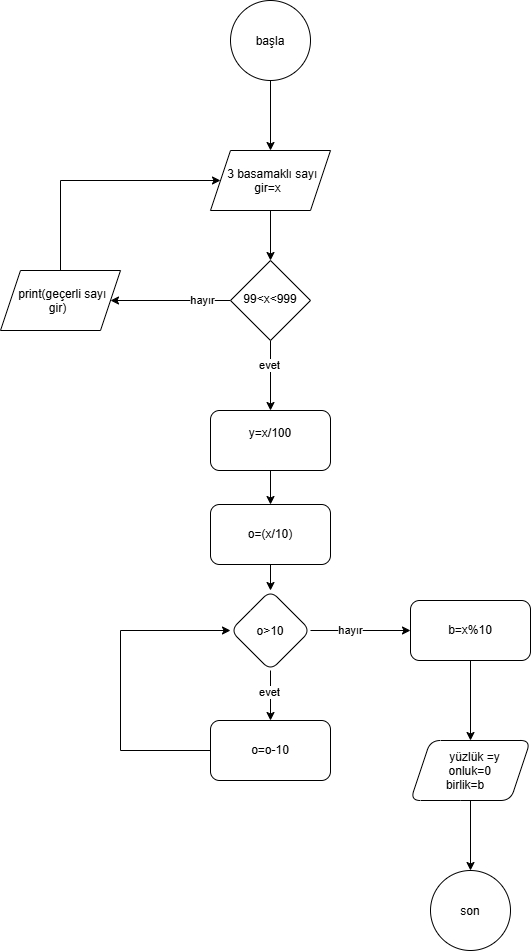

The diagram above was exported from draw.io. Its source (the exported page's mxGraphModel, read from the mxfile embedded in the PNG):
<mxGraphModel dx="1493" dy="764" grid="1" gridSize="10" guides="1" tooltips="1" connect="1" arrows="1" fold="1" page="1" pageScale="1" pageWidth="827" pageHeight="1169" math="0" shadow="0">
  <root>
    <mxCell id="0" />
    <mxCell id="1" parent="0" />
    <mxCell id="hXFi88RkaWI45Io-48hM-3" edge="1" parent="1" source="hXFi88RkaWI45Io-48hM-1" style="edgeStyle=orthogonalEdgeStyle;rounded=0;orthogonalLoop=1;jettySize=auto;html=1;defaultLabelBackgroundColor=page;" target="hXFi88RkaWI45Io-48hM-2" value="">
      <mxGeometry relative="1" as="geometry" />
    </mxCell>
    <mxCell id="hXFi88RkaWI45Io-48hM-1" parent="1" style="ellipse;whiteSpace=wrap;html=1;shapeInside=1;aspect=fixed;" value="başla&lt;div&gt;&lt;br&gt;&lt;/div&gt;" vertex="1">
      <mxGeometry height="80" width="80" x="360" y="20" as="geometry" />
    </mxCell>
    <mxCell id="hXFi88RkaWI45Io-48hM-5" edge="1" parent="1" source="hXFi88RkaWI45Io-48hM-2" style="edgeStyle=orthogonalEdgeStyle;rounded=0;orthogonalLoop=1;jettySize=auto;html=1;defaultLabelBackgroundColor=page;" target="hXFi88RkaWI45Io-48hM-4" value="">
      <mxGeometry relative="1" as="geometry" />
    </mxCell>
    <mxCell id="hXFi88RkaWI45Io-48hM-2" parent="1" style="shape=parallelogram;perimeter=parallelogramPerimeter;whiteSpace=wrap;html=1;shapeInside=1;fixedSize=1;" value="3 basamaklı sayı gir=x" vertex="1">
      <mxGeometry height="60" width="120" x="340" y="170" as="geometry" />
    </mxCell>
    <mxCell id="hXFi88RkaWI45Io-48hM-7" edge="1" parent="1" source="hXFi88RkaWI45Io-48hM-4" style="edgeStyle=orthogonalEdgeStyle;rounded=0;orthogonalLoop=1;jettySize=auto;html=1;defaultLabelBackgroundColor=page;entryX=1;entryY=0.5;entryDx=0;entryDy=0;" target="hXFi88RkaWI45Io-48hM-9" value="">
      <mxGeometry relative="1" as="geometry">
        <mxPoint x="300" y="320" as="targetPoint" />
      </mxGeometry>
    </mxCell>
    <mxCell id="hXFi88RkaWI45Io-48hM-8" connectable="0" parent="hXFi88RkaWI45Io-48hM-7" style="edgeLabel;html=1;align=center;verticalAlign=middle;resizable=0;points=[];inheritText=1;defaultLabelBackgroundColor=page;" value="hayır" vertex="1">
      <mxGeometry relative="1" x="-0.5167" y="-1" as="geometry">
        <mxPoint as="offset" />
      </mxGeometry>
    </mxCell>
    <mxCell id="hXFi88RkaWI45Io-48hM-12" edge="1" parent="1" source="hXFi88RkaWI45Io-48hM-4" style="edgeStyle=orthogonalEdgeStyle;rounded=0;orthogonalLoop=1;jettySize=auto;html=1;defaultLabelBackgroundColor=page;" target="hXFi88RkaWI45Io-48hM-11" value="">
      <mxGeometry relative="1" as="geometry" />
    </mxCell>
    <mxCell id="hXFi88RkaWI45Io-48hM-13" connectable="0" parent="hXFi88RkaWI45Io-48hM-12" style="edgeLabel;html=1;align=center;verticalAlign=middle;resizable=0;points=[];inheritText=1;defaultLabelBackgroundColor=page;" value="evet" vertex="1">
      <mxGeometry relative="1" x="-0.3222" y="-2" as="geometry">
        <mxPoint as="offset" />
      </mxGeometry>
    </mxCell>
    <mxCell id="hXFi88RkaWI45Io-48hM-4" parent="1" style="rhombus;whiteSpace=wrap;html=1;shapeInside=1;" value="99&amp;lt;x&amp;lt;999" vertex="1">
      <mxGeometry height="80" width="80" x="360" y="280" as="geometry" />
    </mxCell>
    <mxCell id="hXFi88RkaWI45Io-48hM-10" edge="1" parent="1" source="hXFi88RkaWI45Io-48hM-9" style="edgeStyle=orthogonalEdgeStyle;rounded=0;orthogonalLoop=1;jettySize=auto;html=1;exitX=0.5;exitY=0;exitDx=0;exitDy=0;entryX=0;entryY=0.5;entryDx=0;entryDy=0;defaultLabelBackgroundColor=page;" target="hXFi88RkaWI45Io-48hM-2">
      <mxGeometry relative="1" as="geometry">
        <Array as="points">
          <mxPoint x="190" y="200" />
        </Array>
      </mxGeometry>
    </mxCell>
    <mxCell id="hXFi88RkaWI45Io-48hM-9" parent="1" style="shape=parallelogram;perimeter=parallelogramPerimeter;whiteSpace=wrap;html=1;shapeInside=1;fixedSize=1;" value="print(geçerli sayı gir)" vertex="1">
      <mxGeometry height="60" width="120" x="130" y="290" as="geometry" />
    </mxCell>
    <mxCell id="hXFi88RkaWI45Io-48hM-15" edge="1" parent="1" source="hXFi88RkaWI45Io-48hM-11" style="edgeStyle=orthogonalEdgeStyle;rounded=0;orthogonalLoop=1;jettySize=auto;html=1;defaultLabelBackgroundColor=page;" target="hXFi88RkaWI45Io-48hM-14" value="">
      <mxGeometry relative="1" as="geometry" />
    </mxCell>
    <mxCell id="hXFi88RkaWI45Io-48hM-11" parent="1" style="rounded=1;whiteSpace=wrap;html=1;" value="y=x/100&lt;div&gt;&lt;br&gt;&lt;/div&gt;" vertex="1">
      <mxGeometry height="60" width="120" x="340" y="430" as="geometry" />
    </mxCell>
    <mxCell id="hXFi88RkaWI45Io-48hM-17" edge="1" parent="1" source="hXFi88RkaWI45Io-48hM-14" style="edgeStyle=orthogonalEdgeStyle;rounded=0;orthogonalLoop=1;jettySize=auto;html=1;defaultLabelBackgroundColor=page;" target="hXFi88RkaWI45Io-48hM-16" value="">
      <mxGeometry relative="1" as="geometry" />
    </mxCell>
    <mxCell id="hXFi88RkaWI45Io-48hM-14" parent="1" style="whiteSpace=wrap;html=1;rounded=1;" value="o=(x/10)" vertex="1">
      <mxGeometry height="60" width="120" x="340" y="524" as="geometry" />
    </mxCell>
    <mxCell id="hXFi88RkaWI45Io-48hM-19" edge="1" parent="1" source="hXFi88RkaWI45Io-48hM-16" style="edgeStyle=orthogonalEdgeStyle;rounded=0;orthogonalLoop=1;jettySize=auto;html=1;defaultLabelBackgroundColor=page;" target="hXFi88RkaWI45Io-48hM-18" value="">
      <mxGeometry relative="1" as="geometry" />
    </mxCell>
    <mxCell id="hXFi88RkaWI45Io-48hM-20" connectable="0" parent="hXFi88RkaWI45Io-48hM-19" style="edgeLabel;html=1;align=center;verticalAlign=middle;resizable=0;points=[];inheritText=1;defaultLabelBackgroundColor=page;" value="evet" vertex="1">
      <mxGeometry relative="1" x="-0.1481" y="-2" as="geometry">
        <mxPoint as="offset" />
      </mxGeometry>
    </mxCell>
    <mxCell id="hXFi88RkaWI45Io-48hM-23" edge="1" parent="1" source="hXFi88RkaWI45Io-48hM-16" style="edgeStyle=orthogonalEdgeStyle;rounded=0;orthogonalLoop=1;jettySize=auto;html=1;defaultLabelBackgroundColor=page;" target="hXFi88RkaWI45Io-48hM-22" value="">
      <mxGeometry relative="1" as="geometry" />
    </mxCell>
    <mxCell id="hXFi88RkaWI45Io-48hM-24" connectable="0" parent="hXFi88RkaWI45Io-48hM-23" style="edgeLabel;html=1;align=center;verticalAlign=middle;resizable=0;points=[];inheritText=1;defaultLabelBackgroundColor=page;" value="hayır" vertex="1">
      <mxGeometry relative="1" x="-0.2111" y="1" as="geometry">
        <mxPoint as="offset" />
      </mxGeometry>
    </mxCell>
    <mxCell id="hXFi88RkaWI45Io-48hM-16" parent="1" style="rhombus;whiteSpace=wrap;html=1;shapeInside=1;rounded=1;" value="o&amp;gt;10" vertex="1">
      <mxGeometry height="80" width="80" x="360" y="610" as="geometry" />
    </mxCell>
    <mxCell id="hXFi88RkaWI45Io-48hM-21" edge="1" parent="1" source="hXFi88RkaWI45Io-48hM-18" style="edgeStyle=orthogonalEdgeStyle;rounded=0;orthogonalLoop=1;jettySize=auto;html=1;exitX=0;exitY=0.5;exitDx=0;exitDy=0;entryX=0;entryY=0.5;entryDx=0;entryDy=0;defaultLabelBackgroundColor=page;" target="hXFi88RkaWI45Io-48hM-16">
      <mxGeometry relative="1" as="geometry">
        <Array as="points">
          <mxPoint x="250" y="770" />
          <mxPoint x="250" y="650" />
        </Array>
      </mxGeometry>
    </mxCell>
    <mxCell id="hXFi88RkaWI45Io-48hM-18" parent="1" style="rounded=1;whiteSpace=wrap;html=1;" value="o=o-10" vertex="1">
      <mxGeometry height="60" width="120" x="340" y="740" as="geometry" />
    </mxCell>
    <mxCell id="hXFi88RkaWI45Io-48hM-26" edge="1" parent="1" source="hXFi88RkaWI45Io-48hM-22" style="edgeStyle=orthogonalEdgeStyle;rounded=0;orthogonalLoop=1;jettySize=auto;html=1;defaultLabelBackgroundColor=page;" target="hXFi88RkaWI45Io-48hM-25" value="">
      <mxGeometry relative="1" as="geometry" />
    </mxCell>
    <mxCell id="hXFi88RkaWI45Io-48hM-22" parent="1" style="whiteSpace=wrap;html=1;rounded=1;" value="b=x%10" vertex="1">
      <mxGeometry height="60" width="120" x="540" y="620" as="geometry" />
    </mxCell>
    <mxCell id="hXFi88RkaWI45Io-48hM-28" edge="1" parent="1" source="hXFi88RkaWI45Io-48hM-25" style="edgeStyle=orthogonalEdgeStyle;rounded=0;orthogonalLoop=1;jettySize=auto;html=1;defaultLabelBackgroundColor=page;" target="hXFi88RkaWI45Io-48hM-27" value="">
      <mxGeometry relative="1" as="geometry" />
    </mxCell>
    <mxCell id="hXFi88RkaWI45Io-48hM-25" parent="1" style="shape=parallelogram;perimeter=parallelogramPerimeter;whiteSpace=wrap;html=1;shapeInside=1;fixedSize=1;rounded=1;" value="yüzlük =y&lt;div&gt;onluk=0&lt;/div&gt;&lt;div&gt;birlik=b&lt;/div&gt;" vertex="1">
      <mxGeometry height="60" width="120" x="540" y="760" as="geometry" />
    </mxCell>
    <mxCell id="hXFi88RkaWI45Io-48hM-27" parent="1" style="ellipse;whiteSpace=wrap;html=1;shapeInside=1;rounded=1;" value="son" vertex="1">
      <mxGeometry height="80" width="80" x="560" y="890" as="geometry" />
    </mxCell>
  </root>
</mxGraphModel>